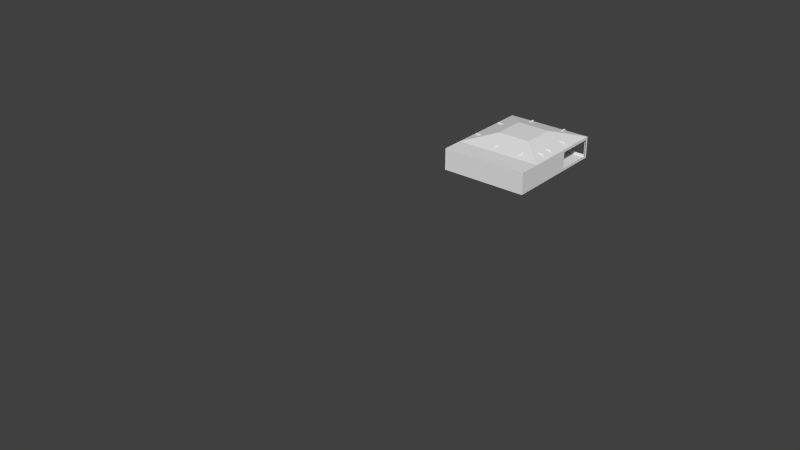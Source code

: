 # Source: Building.blend  (saved by Blender 2.72.0; exported with 4.5.12 LTS)
import bpy
from mathutils import Matrix  # noqa: F401  (used for matrix-valued properties, if any)

bpy.ops.wm.read_factory_settings(use_empty=True)
scene = bpy.context.scene
scene.name = 'Scene'

# ---- collections
col_collection_1 = bpy.data.collections.new('Collection 1'); scene.collection.children.link(col_collection_1)

# ---- materials (node trees are filled in below, after node groups)
mat_orangeaccent = bpy.data.materials.new('OrangeAccent')
mat_orangeaccent.alpha_threshold = 0.0
mat_orangeaccent.use_transparent_shadow = False
mat_orangeaccent.roughness = 0.5
mat_grayaccent = bpy.data.materials.new('GrayAccent')
mat_grayaccent.alpha_threshold = 0.0
mat_grayaccent.use_transparent_shadow = False
mat_grayaccent.roughness = 0.5
mat_building = bpy.data.materials.new('Building')
mat_building.alpha_threshold = 0.0
mat_building.use_transparent_shadow = False
mat_building.roughness = 0.5

# ---- material node trees

# ---- world
world_world = bpy.data.worlds.new('World'); scene.world = world_world
world_world.color = (0.05088, 0.05088, 0.05088)
world_world.use_sun_shadow = False
world_world.sun_shadow_jitter_overblur = 0.0
world_world.cycles.sampling_method = 'MANUAL'
world_world.cycles.sample_map_resolution = 256

# ---- meshes
me_cube_003 = bpy.data.meshes.new('Cube.003')
me_cube_003.from_pydata([(-1.0, -1.0, -1.0), (-1.0, 1.0, -1.0), (1.0, 1.0, -0.75), (1.0, -1.0, -0.75), (-1.0, -1.0, 1.0), (-1.0, 1.0, 1.0), (1.0, 1.0, 1.0), (1.0, -1.0, 1.0), (-0.8672, 1.0, -0.6606), (-0.8672, -1.0, -0.6606), (-0.599, 1.0, -1.154), (-0.599, -1.0, -1.154), (-0.3642, 1.0, -0.8444), (-0.3642, -1.0, -0.8444), (-0.08026, 1.0, -0.4913), (-0.08026, -1.0, -0.4913), (0.1077, 1.0, -0.9886), (0.1077, -1.0, -0.9886), (0.3518, 1.0, -0.5486), (0.3518, -1.0, -0.5486), (0.825, 1.0, -0.901), (0.825, -1.0, -0.901), (0.99, -1.0, 1.0), (0.99, 1.0, -0.75), (0.99, -1.0, -0.75), (0.99, 1.0, 1.0), (1.0, -107.4, -0.7491), (1.0, -107.4, 1.0), (0.99, -107.4, 1.0), (0.99, -107.4, -0.7591), (0.99, -13.0, -0.8964), (1.0, -13.0, -0.9039), (0.99, -32.0, -0.5282), (1.0, -32.0, -0.5322), (0.99, -57.0, -0.7735), (1.0, -57.0, -0.7729), (0.99, -80.0, -0.6162), (1.0, -80.0, -0.611)], [], [(4, 5, 1, 0), (25, 6, 2, 23), (6, 7, 3, 2), (22, 4, 0, 9, 11, 13, 15, 17, 19, 21, 24), (0, 1, 8, 9), (7, 6, 25, 22), (9, 8, 10, 11), (11, 10, 12, 13), (13, 12, 14, 15), (15, 14, 16, 17), (17, 16, 18, 19), (19, 18, 20, 21), (21, 20, 23, 24), (22, 24, 30, 32, 34, 36, 29, 28), (5, 25, 23, 20, 18, 16, 14, 12, 10, 8, 1), (22, 25, 5, 4), (24, 23, 2, 3), (27, 28, 29, 26), (7, 22, 28, 27), (24, 3, 31, 30), (3, 7, 27, 26, 37, 35, 33, 31), (30, 31, 33, 32), (32, 33, 35, 34), (34, 35, 37, 36), (36, 37, 26, 29)])
me_cube_003.materials.append(mat_orangeaccent)
me_cube_003.use_remesh_preserve_volume = False
me_cube_003.use_remesh_preserve_attributes = False
me_cube_003.use_mirror_vertex_groups = False
me_cube_003.update()
me_cube_002 = bpy.data.meshes.new('Cube.002')
me_cube_002.from_pydata([(-0.551, -1.0, -1.0), (-0.551, 1.0, -1.0), (1.0, 1.0, -1.0), (1.0, -1.0, -1.0), (-0.551, -1.0, 1.0), (-0.551, 1.0, 1.0), (1.0, 1.0, 1.0), (1.0, -1.0, 1.0)], [], [(4, 5, 1, 0), (5, 6, 2, 1), (6, 7, 3, 2), (7, 4, 0, 3), (0, 1, 2, 3), (7, 6, 5, 4)])
me_cube_002.materials.append(mat_grayaccent)
me_cube_002.use_remesh_preserve_volume = False
me_cube_002.use_remesh_preserve_attributes = False
me_cube_002.use_mirror_vertex_groups = False
me_cube_002.update()
me_cube = bpy.data.meshes.new('Cube')
me_cube.from_pydata([(-11.0, -1.0, -1.0), (-11.0, 1.0, -1.0), (10.0, 1.0, -1.0), (10.0, -1.0, -1.0), (-11.0, -1.0, 1.0), (-11.0, 1.0, 1.0), (10.0, 1.0, 1.0), (10.0, -1.0, 1.0), (8.0, -1.0, -1.0), (8.0, -1.0, 1.0), (10.0, -11.5, -1.0), (10.0, -11.5, 1.0), (8.0, -11.5, -1.0), (8.0, -11.5, 1.0), (8.0, -9.6, 1.0), (8.0, -9.6, -1.0), (-12.4, -11.5, -1.0), (-12.4, -11.5, 1.0), (-12.4, -9.6, 1.0), (-12.4, -9.6, -1.0)], [], [(4, 5, 1, 0), (5, 6, 2, 1), (6, 7, 3, 2), (9, 4, 0, 8), (0, 1, 2, 3, 8), (7, 6, 5, 4, 9), (9, 8, 15, 14), (11, 13, 12, 10), (7, 9, 14, 13, 11), (8, 3, 10, 12, 15), (3, 7, 11, 10), (14, 15, 19, 18), (18, 19, 16, 17), (13, 14, 18, 17), (15, 12, 16, 19), (12, 13, 17, 16)])
me_cube.materials.append(mat_grayaccent)
me_cube.use_remesh_preserve_volume = False
me_cube.use_remesh_preserve_attributes = False
me_cube.use_mirror_vertex_groups = False
me_cube.update()
me_cube_001 = bpy.data.meshes.new('Cube.001')
me_cube_001.from_pydata([(12.0, 0.0002172, -12.0), (12.0, -0.0002172, 12.0), (-12.0, -0.0002172, 12.0), (-12.0, 0.0002172, -12.0), (12.0, 6.0, -12.0), (12.0, 6.0, 12.0), (-12.0, 6.0, 12.0), (-12.0, 6.0, -12.0), (-11.25, -0.0002172, 12.0), (-11.25, 6.0, 12.0), (-0.7501, 6.0, 12.0), (-0.7501, -0.0002172, 12.0), (0.7499, -0.0002172, 12.0), (0.7499, 6.0, 12.0), (11.25, -0.0002172, 12.0), (11.25, 6.0, 12.0), (-11.25, 5.25, 12.0), (-0.7501, 5.25, 12.0), (0.7499, 5.25, 12.0), (11.25, 5.25, 12.0), (12.0, 5.25, 12.0), (-12.0, 5.25, 12.0), (-11.25, 0.7498, 12.0), (-0.7501, 0.7498, 12.0), (0.7499, 0.7498, 12.0), (11.25, 0.7498, 12.0), (12.0, 0.7498, 12.0), (-12.0, 0.7498, 12.0), (-12.0, 6.0, 0.75), (-12.0, -1.357e-05, 0.7499), (-12.0, -0.0002036, 11.25), (-12.0, 6.0, 11.25), (-12.0, 5.25, 0.75), (-12.0, 5.25, 11.25), (-12.0, 0.75, 0.7499), (-12.0, 0.7498, 11.25), (-12.0, 6.0, -7.5), (-12.0, 0.0001357, -7.5), (-12.0, 0.0001086, -6.0), (-12.0, 6.0, -6.0), (-12.0, 3.775, -7.5), (-12.0, 3.775, -6.0), (-12.0, 3.775, 0.75), (-12.0, 3.775, -12.0), (4.912, 8.0, -4.614), (4.912, 8.0, 4.629), (-4.331, 8.0, 4.629), (-4.331, 8.0, -4.614), (-4.042, 8.0, 4.629), (0.001646, 8.0, 4.629), (0.5793, 8.0, 4.629), (4.623, 8.0, 4.629), (-4.331, 8.0, 0.2965), (-4.331, 8.0, 4.34), (-4.331, 8.0, -2.881), (-4.331, 8.0, -2.303), (12.0, 3.775, -12.0), (9.5, 0.0002172, -12.0), (9.5, 3.775, -12.0), (8.0, 3.775, -12.0), (8.0, 0.0002172, -12.0), (-3.298, 0.0002172, -12.0), (-3.298, 3.775, -12.0), (-3.298, 1.13, -12.0), (8.0, 2.291, -12.0), (-3.298, 2.291, -12.0), (12.0, 0.0001929, -18.11), (-12.0, 0.0001929, -18.11), (12.0, 6.0, -18.11), (-12.0, 6.0, -18.11), (-12.0, 3.775, -18.11), (12.0, 3.775, -18.11), (9.5, 0.0001929, -18.11), (8.0, 0.0001929, -18.11), (-3.298, 0.0001929, -18.11)], [], [(4, 56, 0, 1, 26, 20, 5), (22, 8, 2, 27), (40, 37, 3, 43), (0, 57, 60, 61, 3, 37, 38, 29, 30, 2, 8, 11, 12, 14, 1), (28, 39, 55, 52), (23, 11, 8, 22), (24, 12, 11, 23), (25, 14, 12, 24), (26, 1, 14, 25), (9, 16, 21, 6), (15, 19, 18, 13), (5, 20, 19, 15), (10, 17, 16, 9), (13, 18, 17, 10), (16, 22, 27, 21), (20, 26, 25, 19), (18, 24, 23, 17), (31, 33, 32, 28), (6, 21, 33, 31), (21, 27, 35, 33), (27, 2, 30, 35), (35, 30, 29, 34), (41, 38, 37, 40), (42, 34, 29, 38, 41), (36, 40, 43, 7), (39, 41, 40, 36), (28, 32, 42, 41, 39), (39, 36, 54, 55), (6, 31, 53, 46), (31, 28, 52, 53), (5, 15, 51, 45), (15, 13, 50, 51), (13, 10, 49, 50), (10, 9, 48, 49), (7, 4, 44, 47), (36, 7, 47, 54), (9, 6, 46, 48), (4, 5, 45, 44), (44, 45, 51, 50, 49, 48, 46, 53, 52, 55, 54, 47), (7, 43, 62, 59, 58, 56, 4), (58, 57, 0, 56), (43, 3, 61, 63, 65, 62), (62, 65, 64, 59), (61, 60, 73, 74), (57, 72, 73, 60), (0, 66, 72, 57), (56, 71, 66, 0), (43, 70, 69, 7), (61, 74, 67, 3), (7, 69, 68, 4), (3, 67, 70, 43), (4, 68, 71, 56), (68, 69, 70, 67, 74, 73, 72, 66, 71)])
_uv = me_cube_001.uv_layers.new(name='UVMap')
_uv.uv.foreach_set('vector', [0.3756, 0.5, 0.4221, 0.5, 0.5008, 0.5, 0.5008, 1.0, 0.4852, 1.0, 0.3913, 1.0, 0.3756, 1.0, 0.1096, 0.9844, 0.1252, 0.9844, 0.1252, 1.0, 0.1096, 1.0, 0.3292, 0.5937, 0.2504, 0.5937, 0.2504, 0.5, 0.3292, 0.5, 1.0, 0.0, 1.0, 0.05208, 1.0, 0.08333, 1.0, 0.3187, 1.0, 0.5, 0.9062, 0.5, 0.875, 0.5, 0.7344, 0.5, 0.5156, 0.5, 0.5, 0.5, 0.5, 0.4844, 0.5, 0.2656, 0.5, 0.2344, 0.5, 0.01563, 0.5, 5.96e-08, 0.766, 1.0, 0.6256, 1.001, 0.6991, 0.8383, 0.7531, 0.838, 0.1096, 0.7656, 0.1252, 0.7656, 0.1252, 0.9844, 0.1096, 0.9844, 0.1096, 0.7344, 0.1252, 0.7344, 0.1252, 0.7656, 0.1096, 0.7656, 0.1096, 0.5156, 0.1252, 0.5156, 0.1252, 0.7344, 0.1096, 0.7344, 0.1096, 0.5, 0.1252, 0.5, 0.1252, 0.5156, 0.1096, 0.5156, 3.981e-08, 0.9844, 0.01565, 0.9844, 0.01565, 1.0, 3.981e-08, 1.0, 0.0, 0.5156, 0.01565, 0.5156, 0.01565, 0.7344, 1.99e-08, 0.7344, 0.0, 0.5, 0.01565, 0.5, 0.01565, 0.5156, 0.0, 0.5156, 1.99e-08, 0.7656, 0.01565, 0.7656, 0.01565, 0.9844, 3.981e-08, 0.9844, 1.99e-08, 0.7344, 0.01565, 0.7344, 0.01565, 0.7656, 1.99e-08, 0.7656, 0.01565, 0.9844, 0.1096, 0.9844, 0.1096, 1.0, 0.01565, 1.0, 0.01565, 0.5, 0.1096, 0.5, 0.1096, 0.5156, 0.01565, 0.5156, 0.01565, 0.7344, 0.1096, 0.7344, 0.1096, 0.7656, 0.01565, 0.7656, 0.3756, 0.9844, 0.36, 0.9844, 0.36, 0.7656, 0.3756, 0.7656, 0.3756, 1.0, 0.36, 1.0, 0.36, 0.9844, 0.3756, 0.9844, 0.36, 1.0, 0.2661, 1.0, 0.2661, 0.9844, 0.36, 0.9844, 0.2661, 1.0, 0.2504, 1.0, 0.2504, 0.9844, 0.2661, 0.9844, 0.2661, 0.9844, 0.2504, 0.9844, 0.2504, 0.7656, 0.2661, 0.7656, 0.01, 0.49, 0.01, 0.01, 0.24, 0.01, 0.24, 0.49, 0.3292, 0.7656, 0.2661, 0.7656, 0.2504, 0.7656, 0.2504, 0.625, 0.3292, 0.625, 0.3756, 0.5937, 0.3292, 0.5937, 0.3292, 0.5, 0.3756, 0.5, 0.3756, 0.625, 0.3292, 0.625, 0.3292, 0.5937, 0.3756, 0.5937, 0.3756, 0.7656, 0.36, 0.7656, 0.3292, 0.7656, 0.3292, 0.625, 0.3756, 0.625, 0.6256, 1.001, 0.5945, 1.002, 0.6871, 0.8384, 0.6991, 0.8383, 1.0, 0.9989, 0.9844, 0.999, 0.8372, 0.8374, 0.8432, 0.8374, 0.9844, 0.999, 0.766, 1.0, 0.7531, 0.838, 0.8372, 0.8374, 1.0, 0.5005, 1.0, 0.516, 0.8432, 0.6514, 0.8432, 0.6454, 1.0, 0.516, 1.0, 0.7341, 0.8432, 0.7354, 0.8432, 0.6514, 1.0, 0.7341, 1.0, 0.7653, 0.8432, 0.7474, 0.8432, 0.7354, 1.0, 0.7653, 1.0, 0.9833, 0.8432, 0.8314, 0.8432, 0.7474, 0.5009, 1.002, 0.5009, 0.5037, 0.651, 0.6467, 0.651, 0.8386, 0.5945, 1.002, 0.5009, 1.002, 0.651, 0.8386, 0.6871, 0.8384, 1.0, 0.9833, 1.0, 0.9989, 0.8432, 0.8374, 0.8432, 0.8314, 0.5009, 0.5037, 1.0, 0.5005, 0.8432, 0.6454, 0.651, 0.6467, 0.651, 0.6467, 0.8432, 0.6454, 0.8432, 0.6514, 0.8432, 0.7354, 0.8432, 0.7474, 0.8432, 0.8314, 0.8432, 0.8374, 0.8372, 0.8374, 0.7531, 0.838, 0.6991, 0.8383, 0.6871, 0.8384, 0.651, 0.8386, 0.1252, 0.5, 0.1716, 0.5, 0.1716, 0.6792, 0.1716, 0.9119, 0.1716, 0.9472, 0.1716, 1.0, 0.1252, 1.0, 0.1716, 0.9472, 0.2504, 0.9472, 0.2504, 1.0, 0.1716, 1.0, 0.1716, 0.5, 0.2504, 0.5, 0.2504, 0.6792, 0.228, 0.6792, 0.2026, 0.6792, 0.1716, 0.6792, 0.1716, 0.6792, 0.2026, 0.6792, 0.2026, 0.9119, 0.1716, 0.9119, 0.51, 0.316, 0.51, 0.09, 0.99, 0.09, 0.99, 0.316, 0.51, 0.06, 0.99, 0.06, 0.99, 0.09, 0.51, 0.09, 0.51, 0.01, 0.99, 0.01, 0.99, 0.06, 0.51, 0.06, 0.25, 0.6867, 0.495, 0.6867, 0.495, 0.995, 0.25, 0.995, 0.25, 0.6867, 0.005, 0.6867, 0.005, 0.505, 0.25, 0.505, 0.51, 0.316, 0.99, 0.316, 0.99, 0.49, 0.51, 0.49, 1.0, 1.0, 0.5, 1.0, 0.5, 0.5, 1.0, 0.5, 0.25, 0.995, 0.005, 0.995, 0.005, 0.6867, 0.25, 0.6867, 0.25, 0.505, 0.495, 0.505, 0.495, 0.6867, 0.25, 0.6867, 0.5, 0.5, 0.5, 1.0, 0.3146, 1.0, 8.941e-08, 1.0, 5.96e-08, 0.8187, 0.0, 0.5833, 0.0, 0.5521, 0.0, 0.5, 0.3146, 0.5])
me_cube_001.materials.append(mat_building)
me_cube_001.use_remesh_preserve_volume = False
me_cube_001.use_remesh_preserve_attributes = False
me_cube_001.use_mirror_vertex_groups = False
me_cube_001.update()
me_cylinder_011 = bpy.data.meshes.new('Cylinder.011')
me_cylinder_011.from_pydata([(-22.17, -8.184, -1.653), (-22.17, -8.184, 3.196), (-21.47, -8.477, -1.653), (-21.47, -8.477, 3.196), (-21.17, -9.184, -1.653), (-21.17, -9.184, 3.196), (-21.47, -9.892, -1.653), (-21.47, -9.892, 3.196), (-22.17, -10.18, -1.653), (-22.17, -10.18, 3.196), (-22.88, -9.892, -1.653), (-22.88, -9.892, 3.196), (-23.17, -9.184, -1.653), (-23.17, -9.184, 3.196), (-22.88, -8.477, -1.653), (-22.88, -8.477, 3.196), (11.09, 5.592, -1.653), (11.09, 5.592, 3.146), (11.79, 5.299, -1.653), (11.79, 5.299, 3.146), (12.09, 4.592, -1.653), (12.09, 4.592, 3.146), (11.79, 3.885, -1.653), (11.79, 3.885, 3.146), (11.09, 3.592, -1.653), (11.09, 3.592, 3.146), (10.38, 3.885, -1.653), (10.38, 3.885, 3.146), (10.09, 4.592, -1.653), (10.09, 4.592, 3.146), (10.38, 5.299, -1.653), (10.38, 5.299, 3.146), (35.59, 15.74, -0.2261), (10.73, 5.446, -0.2261), (35.8, 15.24, -0.1923), (10.94, 4.946, -0.1923), (36.09, 14.54, -0.1923), (11.23, 4.239, -0.1923), (36.3, 14.04, -0.2261), (11.44, 3.739, -0.2261), (36.3, 14.04, -0.2739), (11.44, 3.739, -0.2739), (36.09, 14.54, -0.3077), (11.23, 4.239, -0.3077), (35.8, 15.24, -0.3077), (10.94, 4.946, -0.3077), (35.59, 15.74, -0.2739), (10.73, 5.446, -0.2739), (10.73, 5.446, -0.9761), (-22.53, -8.331, -0.9761), (10.94, 4.946, -0.9423), (-22.32, -8.831, -0.9423), (11.23, 4.239, -0.9423), (-22.03, -9.538, -0.9423), (11.44, 3.739, -0.9761), (-21.82, -10.04, -0.9761), (11.44, 3.739, -1.024), (-21.82, -10.04, -1.024), (11.23, 4.239, -1.058), (-22.03, -9.538, -1.058), (10.94, 4.946, -1.058), (-22.32, -8.831, -1.058), (10.73, 5.446, -1.024), (-22.53, -8.331, -1.024), (-22.53, -8.331, 0.2739), (-36.09, -13.95, 0.2739), (-22.32, -8.831, 0.3077), (-35.88, -14.45, 0.3077), (-22.03, -9.538, 0.3077), (-35.59, -15.16, 0.3077), (-21.82, -10.04, 0.2739), (-35.38, -15.66, 0.2739), (-21.82, -10.04, 0.2261), (-35.38, -15.66, 0.2261), (-22.03, -9.538, 0.1923), (-35.59, -15.16, 0.1923), (-22.32, -8.831, 0.1923), (-35.88, -14.45, 0.1923), (-22.53, -8.331, 0.2261), (-36.09, -13.95, 0.2261), (10.73, 5.446, 1.024), (-22.53, -8.331, 1.024), (10.94, 4.946, 1.058), (-22.32, -8.831, 1.058), (11.23, 4.239, 1.058), (-22.03, -9.538, 1.058), (11.44, 3.739, 1.024), (-21.82, -10.04, 1.024), (11.44, 3.739, 0.9761), (-21.82, -10.04, 0.9761), (11.23, 4.239, 0.9423), (-22.03, -9.538, 0.9423), (10.94, 4.946, 0.9423), (-22.32, -8.831, 0.9423), (10.73, 5.446, 0.9761), (-22.53, -8.331, 0.9761), (35.59, 15.74, 2.024), (10.73, 5.446, 2.024), (35.8, 15.24, 2.058), (10.94, 4.946, 2.058), (36.09, 14.54, 2.058), (11.23, 4.239, 2.058), (36.3, 14.04, 2.024), (11.44, 3.739, 2.024), (36.3, 14.04, 1.976), (11.44, 3.739, 1.976), (36.09, 14.54, 1.942), (11.23, 4.239, 1.942), (35.8, 15.24, 1.942), (10.94, 4.946, 1.942), (35.59, 15.74, 1.976), (10.73, 5.446, 1.976), (-22.53, -8.331, 2.024), (-36.09, -13.95, 2.024), (-22.32, -8.831, 2.058), (-35.88, -14.45, 2.058), (-22.03, -9.538, 2.058), (-35.59, -15.16, 2.058), (-21.82, -10.04, 2.024), (-35.38, -15.66, 2.024), (-21.82, -10.04, 1.976), (-35.38, -15.66, 1.976), (-22.03, -9.538, 1.942), (-35.59, -15.16, 1.942), (-22.32, -8.831, 1.942), (-35.88, -14.45, 1.942), (-22.53, -8.331, 1.976), (-36.09, -13.95, 1.976), (-11.09, -3.592, 1.0), (-11.09, -3.592, 3.157), (-10.38, -3.885, 1.0), (-10.38, -3.885, 3.157), (-10.09, -4.592, 1.0), (-10.09, -4.592, 3.157), (-10.38, -5.299, 1.0), (-10.38, -5.299, 3.157), (-11.09, -5.592, 1.0), (-11.09, -5.592, 3.157), (-11.79, -5.299, 1.0), (-11.79, -5.299, 3.157), (-12.09, -4.592, 1.0), (-12.09, -4.592, 3.157), (-11.79, -3.885, 1.0), (-11.79, -3.885, 3.157), (0.0, 1.0, -1.0), (0.0, 1.0, 1.0), (0.7071, 0.7071, -1.0), (0.7071, 0.7071, 1.0), (1.0, -4.371e-08, -1.0), (1.0, -4.371e-08, 1.0), (0.7071, -0.7071, -1.0), (0.7071, -0.7071, 1.0), (-8.742e-08, -1.0, -1.0), (-8.742e-08, -1.0, 1.0), (-0.7071, -0.7071, -1.0), (-0.7071, -0.7071, 1.0), (-1.0, 1.192e-08, -1.0), (-1.0, 1.192e-08, 1.0), (-0.7071, 0.7071, -1.0), (-0.7071, 0.7071, 1.0)], [], [(0, 1, 3, 2), (2, 3, 5, 4), (4, 5, 7, 6), (6, 7, 9, 8), (8, 9, 11, 10), (10, 11, 13, 12), (3, 1, 15, 13, 11, 9, 7, 5), (14, 15, 1, 0), (12, 13, 15, 14), (0, 2, 4, 6, 8, 10, 12, 14), (16, 17, 19, 18), (18, 19, 21, 20), (20, 21, 23, 22), (22, 23, 25, 24), (24, 25, 27, 26), (26, 27, 29, 28), (19, 17, 31, 29, 27, 25, 23, 21), (30, 31, 17, 16), (28, 29, 31, 30), (16, 18, 20, 22, 24, 26, 28, 30), (32, 33, 35, 34), (34, 35, 37, 36), (36, 37, 39, 38), (38, 39, 41, 40), (40, 41, 43, 42), (42, 43, 45, 44), (35, 33, 47, 45, 43, 41, 39, 37), (46, 47, 33, 32), (44, 45, 47, 46), (32, 34, 36, 38, 40, 42, 44, 46), (48, 49, 51, 50), (50, 51, 53, 52), (52, 53, 55, 54), (54, 55, 57, 56), (56, 57, 59, 58), (58, 59, 61, 60), (51, 49, 63, 61, 59, 57, 55, 53), (62, 63, 49, 48), (60, 61, 63, 62), (48, 50, 52, 54, 56, 58, 60, 62), (64, 65, 67, 66), (66, 67, 69, 68), (68, 69, 71, 70), (70, 71, 73, 72), (72, 73, 75, 74), (74, 75, 77, 76), (67, 65, 79, 77, 75, 73, 71, 69), (78, 79, 65, 64), (76, 77, 79, 78), (64, 66, 68, 70, 72, 74, 76, 78), (80, 81, 83, 82), (82, 83, 85, 84), (84, 85, 87, 86), (86, 87, 89, 88), (88, 89, 91, 90), (90, 91, 93, 92), (83, 81, 95, 93, 91, 89, 87, 85), (94, 95, 81, 80), (92, 93, 95, 94), (80, 82, 84, 86, 88, 90, 92, 94), (96, 97, 99, 98), (98, 99, 101, 100), (100, 101, 103, 102), (102, 103, 105, 104), (104, 105, 107, 106), (106, 107, 109, 108), (99, 97, 111, 109, 107, 105, 103, 101), (110, 111, 97, 96), (108, 109, 111, 110), (96, 98, 100, 102, 104, 106, 108, 110), (112, 113, 115, 114), (114, 115, 117, 116), (116, 117, 119, 118), (118, 119, 121, 120), (120, 121, 123, 122), (122, 123, 125, 124), (115, 113, 127, 125, 123, 121, 119, 117), (126, 127, 113, 112), (124, 125, 127, 126), (112, 114, 116, 118, 120, 122, 124, 126), (128, 129, 131, 130), (130, 131, 133, 132), (132, 133, 135, 134), (134, 135, 137, 136), (136, 137, 139, 138), (138, 139, 141, 140), (131, 129, 143, 141, 139, 137, 135, 133), (142, 143, 129, 128), (140, 141, 143, 142), (128, 130, 132, 134, 136, 138, 140, 142), (144, 145, 147, 146), (146, 147, 149, 148), (148, 149, 151, 150), (150, 151, 153, 152), (152, 153, 155, 154), (154, 155, 157, 156), (147, 145, 159, 157, 155, 153, 151, 149), (158, 159, 145, 144), (156, 157, 159, 158), (144, 146, 148, 150, 152, 154, 156, 158)])
me_cylinder_011.materials.append(mat_grayaccent)
me_cylinder_011.use_remesh_preserve_volume = False
me_cylinder_011.use_remesh_preserve_attributes = False
me_cylinder_011.use_mirror_vertex_groups = False
me_cylinder_011.update()
me_cylinder_007 = bpy.data.meshes.new('Cylinder.007')
me_cylinder_007.from_pydata([(0.2234, -6.875, -0.6726), (0.2234, -6.875, 1.327), (-1.163, -7.823, -0.6726), (-1.163, -7.823, 1.327), (-0.9027, -3.509, -0.6726), (-0.9027, -3.509, 1.327), (-1.547, -4.334, -1.533), (-1.547, -4.334, 0.4667), (-1.776, -8.455, -1.533), (-1.776, -8.455, 0.4667), (-3.076, -4.847, -1.533), (-3.076, -4.847, 0.4667), (-2.449, -0.4799, -3.518), (-2.449, -0.4799, -1.518), (-2.128, 2.859, -3.518), (-2.128, 2.859, -1.518), (-1.039, -0.4028, -3.518), (-1.039, -0.4028, -1.518), (0.7592, -2.847, -0.8293), (0.7592, -2.847, 1.171), (2.991, -2.114, -0.8293), (2.991, -2.114, 1.171), (1.252, -5.516, -0.8293), (1.252, -5.516, 1.171), (0.8303, -9.439, -5.902), (0.8303, -9.439, -3.902), (0.6624, -12.81, -5.902), (0.6624, -12.81, -3.902), (-0.5663, -9.694, -5.902), (-0.5663, -9.694, -3.902), (-1.989, -10.74, -2.864), (-1.989, -10.74, -0.8637), (-3.46, -12.31, -2.864), (-3.46, -12.31, -0.8637), (-3.199, -7.996, -2.864), (-3.199, -7.996, -0.8637), (1.101, -10.75, -4.872), (1.101, -10.75, -2.872), (2.605, -7.418, -4.872), (2.605, -7.418, -2.872), (2.572, -11.6, -4.872), (2.572, -11.6, -2.872), (-0.005645, 1.421, -1.0), (-0.005645, 1.421, 1.0), (1.303, 0.214, -1.0), (1.303, 0.214, 1.0), (-0.9449, -2.095, -1.0), (-0.9449, -2.095, 1.0)], [], [(0, 1, 3, 2), (4, 5, 1, 0), (2, 3, 5, 4), (3, 1, 5), (0, 2, 4), (6, 7, 9, 8), (10, 11, 7, 6), (8, 9, 11, 10), (9, 7, 11), (6, 8, 10), (12, 13, 15, 14), (16, 17, 13, 12), (14, 15, 17, 16), (15, 13, 17), (12, 14, 16), (18, 19, 21, 20), (22, 23, 19, 18), (20, 21, 23, 22), (21, 19, 23), (18, 20, 22), (24, 25, 27, 26), (28, 29, 25, 24), (26, 27, 29, 28), (27, 25, 29), (24, 26, 28), (30, 31, 33, 32), (34, 35, 31, 30), (32, 33, 35, 34), (33, 31, 35), (30, 32, 34), (36, 37, 39, 38), (40, 41, 37, 36), (38, 39, 41, 40), (39, 37, 41), (36, 38, 40), (42, 43, 45, 44), (46, 47, 43, 42), (44, 45, 47, 46), (45, 43, 47), (42, 44, 46)])
me_cylinder_007.materials.append(mat_orangeaccent)
me_cylinder_007.use_remesh_preserve_volume = False
me_cylinder_007.use_remesh_preserve_attributes = False
me_cylinder_007.use_mirror_vertex_groups = False
me_cylinder_007.update()

# ---- objects
ob_countershade = bpy.data.objects.new('CounterShade', me_cube_003)
ob_counter2 = bpy.data.objects.new('Counter2', me_cube_002)
ob_counter = bpy.data.objects.new('Counter', me_cube)
ob_building = bpy.data.objects.new('Building', me_cube_001)
ob_pipes = bpy.data.objects.new('Pipes', me_cylinder_011)
ob_ceilingdecor = bpy.data.objects.new('CeilingDecor', me_cylinder_007)

# ---- transforms, parenting, visibility, modifiers, constraints
ob_countershade.location = (-3.5, -5.5, 4.6)
ob_countershade.scale = (7.5, 0.05, 0.75)
ob_countershade.hide_viewport = True
ob_countershade.lineart.crease_threshold = 0.0
ob_counter2.location = (-10.0, -6.0, 0.5)
ob_counter2.scale = (1.5, 0.5, 0.5)
ob_counter2.lineart.crease_threshold = 0.0
ob_counter.location = (-1.0, -6.0, 0.5)
ob_counter.scale = (0.5, 0.5, 0.5)
ob_counter.lineart.crease_threshold = 0.0
ob_building.location = (0.0, 0.0, 0.0)
ob_building.rotation_euler = (1.571, -0.0, -3.142)
ob_building.scale = (0.9, 0.9, 0.9)
ob_building.lineart.crease_threshold = 0.0
ob_pipes.location = (-3.0, 0.0, 6.0)
ob_pipes.rotation_euler = (1.571, 0.3927, 1.571)
ob_pipes.scale = (0.25, 0.25, 4.0)
ob_pipes.hide_viewport = True
ob_pipes.lineart.crease_threshold = 0.0
ob_ceilingdecor.location = (-6.347, -0.1686, 5.624)
ob_ceilingdecor.rotation_euler = (0.0, -0.0, 1.788)
ob_ceilingdecor.scale = (1.942, 1.19, 0.05)
ob_ceilingdecor.hide_viewport = True
ob_ceilingdecor.lineart.crease_threshold = 0.0

# ---- collection membership
col_collection_1.objects.link(ob_countershade)
col_collection_1.objects.link(ob_counter2)
col_collection_1.objects.link(ob_counter)
col_collection_1.objects.link(ob_building)
col_collection_1.objects.link(ob_pipes)
col_collection_1.objects.link(ob_ceilingdecor)

# ---- scene / render settings (as saved in the file)
scene.frame_start = 1; scene.frame_end = 250; scene.frame_set(3)
scene.render.engine = 'BLENDER_EEVEE_NEXT'
scene.render.resolution_percentage = 50
scene.render.dither_intensity = 0.0
scene.cycles.use_denoising = False
scene.cycles.samples = 10
scene.cycles.sampling_pattern = 'TABULATED_SOBOL'
scene.cycles.light_sampling_threshold = 0.0
scene.cycles.use_adaptive_sampling = False
scene.cycles.use_light_tree = False
scene.cycles.blur_glossy = 0.0
scene.cycles.pixel_filter_type = 'GAUSSIAN'
scene.cycles.sample_clamp_indirect = 0.0
scene.view_settings.view_transform = 'Standard'
bpy.context.view_layer.update()

# ---- added for rendering (the .blend has no active camera and no usable light): camera, sun
cam_auto = bpy.data.cameras.new('AutoCamera')
cam_auto.lens = 50.0
cam_auto.sensor_width = 36.0
cam_auto.clip_end = 2329.72
ob_auto_camera = bpy.data.objects.new('AutoCamera', cam_auto)
scene.collection.objects.link(ob_auto_camera)
ob_auto_camera.location = (132.854, -205.145, 106.848)
ob_auto_camera.rotation_euler = (1.09748, -7.21219e-08, 0.694738)
scene.camera = ob_auto_camera
light_auto_sun = bpy.data.lights.new('AutoSun', 'SUN')
light_auto_sun.energy = 3.0
light_auto_sun.angle = 0.0523599
ob_auto_sun = bpy.data.objects.new('AutoSun', light_auto_sun)
scene.collection.objects.link(ob_auto_sun)
ob_auto_sun.rotation_euler = (0.872665, 0.174533, 0.523599)
bpy.context.view_layer.update()
